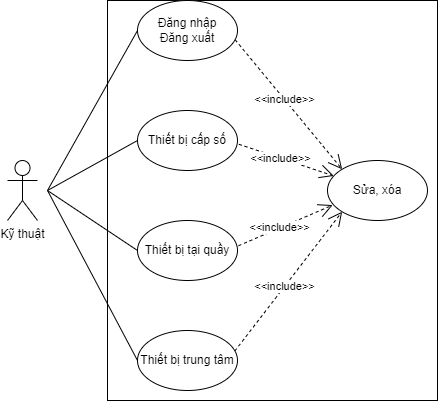

The diagram above was exported from draw.io. Its source (the exported page's mxGraphModel, read from the mxfile embedded in the PNG):
<mxGraphModel dx="1050" dy="562" grid="1" gridSize="10" guides="1" tooltips="1" connect="1" arrows="1" fold="1" page="1" pageScale="1" pageWidth="2339" pageHeight="3300" math="0" shadow="0">
  <root>
    <mxCell id="0" />
    <mxCell id="1" parent="0" />
    <mxCell id="9ru3QISm_lpdv1bRnhRt-33" value="" style="rounded=0;whiteSpace=wrap;html=1;" parent="1" vertex="1">
      <mxGeometry x="140" y="240" width="330" height="400" as="geometry" />
    </mxCell>
    <mxCell id="9ru3QISm_lpdv1bRnhRt-2" value="Kỹ thuật" style="shape=umlActor;verticalLabelPosition=bottom;verticalAlign=top;html=1;outlineConnect=0;" parent="1" vertex="1">
      <mxGeometry x="40" y="400" width="30" height="60" as="geometry" />
    </mxCell>
    <mxCell id="9ru3QISm_lpdv1bRnhRt-5" value="Sửa, xóa" style="ellipse;whiteSpace=wrap;html=1;" parent="1" vertex="1">
      <mxGeometry x="360" y="400" width="100" height="60" as="geometry" />
    </mxCell>
    <mxCell id="9ru3QISm_lpdv1bRnhRt-15" value="&amp;lt;&amp;lt;include&amp;gt;&amp;gt;" style="endArrow=open;endSize=12;dashed=1;html=1;rounded=0;entryX=0;entryY=1;entryDx=0;entryDy=0;" parent="1" target="9ru3QISm_lpdv1bRnhRt-5" edge="1">
      <mxGeometry width="160" relative="1" as="geometry">
        <mxPoint x="260" y="600" as="sourcePoint" />
        <mxPoint x="420" y="600" as="targetPoint" />
      </mxGeometry>
    </mxCell>
    <mxCell id="9ru3QISm_lpdv1bRnhRt-16" value="&amp;lt;&amp;lt;include&amp;gt;&amp;gt;" style="endArrow=open;endSize=12;dashed=1;html=1;rounded=0;entryX=0.052;entryY=0.743;entryDx=0;entryDy=0;exitX=1;exitY=0.5;exitDx=0;exitDy=0;entryPerimeter=0;" parent="1" target="9ru3QISm_lpdv1bRnhRt-5" edge="1">
      <mxGeometry width="160" relative="1" as="geometry">
        <mxPoint x="260" y="490" as="sourcePoint" />
        <mxPoint x="370" y="440" as="targetPoint" />
      </mxGeometry>
    </mxCell>
    <mxCell id="9ru3QISm_lpdv1bRnhRt-18" value="&amp;lt;&amp;lt;include&amp;gt;&amp;gt;" style="endArrow=open;endSize=12;dashed=1;html=1;rounded=0;exitX=1;exitY=0.5;exitDx=0;exitDy=0;" parent="1" target="9ru3QISm_lpdv1bRnhRt-5" edge="1">
      <mxGeometry width="160" relative="1" as="geometry">
        <mxPoint x="260" y="380" as="sourcePoint" />
        <mxPoint x="385" y="461" as="targetPoint" />
      </mxGeometry>
    </mxCell>
    <mxCell id="9ru3QISm_lpdv1bRnhRt-19" value="&amp;lt;&amp;lt;include&amp;gt;&amp;gt;" style="endArrow=open;endSize=12;dashed=1;html=1;rounded=0;entryX=0;entryY=0;entryDx=0;entryDy=0;exitX=1;exitY=0.5;exitDx=0;exitDy=0;" parent="1" target="9ru3QISm_lpdv1bRnhRt-5" edge="1">
      <mxGeometry width="160" relative="1" as="geometry">
        <mxPoint x="260" y="270" as="sourcePoint" />
        <mxPoint x="395" y="471" as="targetPoint" />
      </mxGeometry>
    </mxCell>
    <mxCell id="9ru3QISm_lpdv1bRnhRt-20" value="" style="endArrow=none;html=1;rounded=0;entryX=0;entryY=0.5;entryDx=0;entryDy=0;" parent="1" target="9ru3QISm_lpdv1bRnhRt-28" edge="1">
      <mxGeometry width="50" height="50" relative="1" as="geometry">
        <mxPoint x="80" y="430" as="sourcePoint" />
        <mxPoint x="160" y="270" as="targetPoint" />
      </mxGeometry>
    </mxCell>
    <mxCell id="9ru3QISm_lpdv1bRnhRt-21" value="" style="endArrow=none;html=1;rounded=0;entryX=0;entryY=0.5;entryDx=0;entryDy=0;" parent="1" target="9ru3QISm_lpdv1bRnhRt-29" edge="1">
      <mxGeometry width="50" height="50" relative="1" as="geometry">
        <mxPoint x="80" y="430" as="sourcePoint" />
        <mxPoint x="160" y="380" as="targetPoint" />
      </mxGeometry>
    </mxCell>
    <mxCell id="9ru3QISm_lpdv1bRnhRt-22" value="" style="endArrow=none;html=1;rounded=0;entryX=0;entryY=0.5;entryDx=0;entryDy=0;" parent="1" target="9ru3QISm_lpdv1bRnhRt-30" edge="1">
      <mxGeometry width="50" height="50" relative="1" as="geometry">
        <mxPoint x="80" y="430" as="sourcePoint" />
        <mxPoint x="160" y="490" as="targetPoint" />
      </mxGeometry>
    </mxCell>
    <mxCell id="9ru3QISm_lpdv1bRnhRt-23" value="" style="endArrow=none;html=1;rounded=0;entryX=0;entryY=0.5;entryDx=0;entryDy=0;" parent="1" target="9ru3QISm_lpdv1bRnhRt-31" edge="1">
      <mxGeometry width="50" height="50" relative="1" as="geometry">
        <mxPoint x="80" y="430" as="sourcePoint" />
        <mxPoint x="160" y="600" as="targetPoint" />
      </mxGeometry>
    </mxCell>
    <mxCell id="9ru3QISm_lpdv1bRnhRt-28" value="Đăng nhập&lt;br&gt;Đăng xuất" style="ellipse;whiteSpace=wrap;html=1;" parent="1" vertex="1">
      <mxGeometry x="170" y="240" width="100" height="60" as="geometry" />
    </mxCell>
    <mxCell id="9ru3QISm_lpdv1bRnhRt-29" value="Thiết bị cấp số" style="ellipse;whiteSpace=wrap;html=1;" parent="1" vertex="1">
      <mxGeometry x="170" y="350" width="100" height="60" as="geometry" />
    </mxCell>
    <mxCell id="9ru3QISm_lpdv1bRnhRt-30" value="Thiết bị tại quầy" style="ellipse;whiteSpace=wrap;html=1;" parent="1" vertex="1">
      <mxGeometry x="170" y="460" width="100" height="60" as="geometry" />
    </mxCell>
    <mxCell id="9ru3QISm_lpdv1bRnhRt-31" value="Thiết bị trung tâm" style="ellipse;whiteSpace=wrap;html=1;" parent="1" vertex="1">
      <mxGeometry x="170" y="570" width="100" height="60" as="geometry" />
    </mxCell>
  </root>
</mxGraphModel>